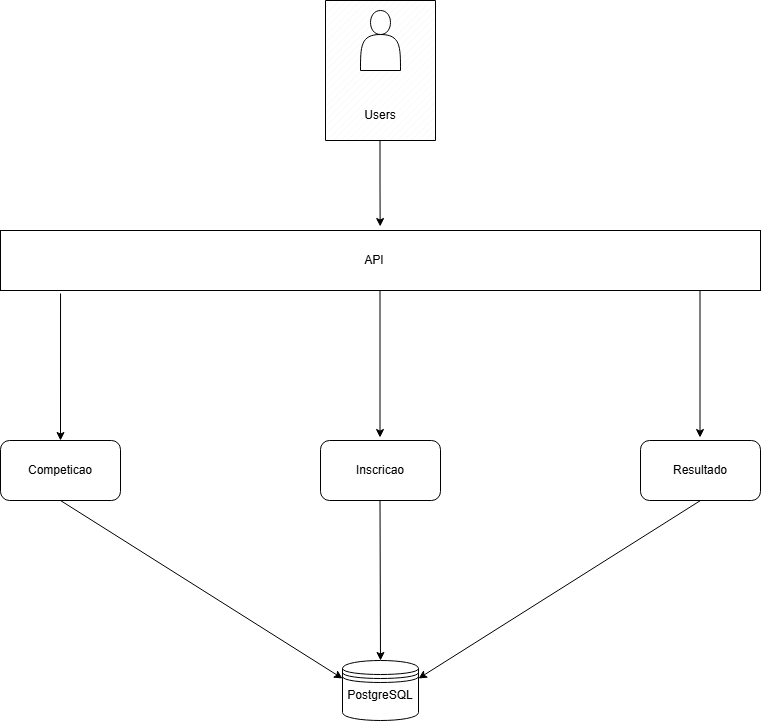

The diagram above was exported from draw.io. Its source (the exported page's mxGraphModel, read from the mxfile embedded in the PNG):
<mxGraphModel dx="1381" dy="790" grid="1" gridSize="10" guides="1" tooltips="1" connect="1" arrows="1" fold="1" page="1" pageScale="1" pageWidth="827" pageHeight="1169" math="0" shadow="0">
  <root>
    <mxCell id="0" />
    <mxCell id="1" parent="0" />
    <mxCell id="3K4BGn5sS5vfrlSsXnkh-3" value="" style="verticalLabelPosition=bottom;verticalAlign=top;html=1;shape=mxgraph.basic.patternFillRect;fillStyle=diag;step=5;fillStrokeWidth=0.2;fillStrokeColor=#dddddd;" vertex="1" parent="1">
      <mxGeometry x="365" y="40" width="110" height="140" as="geometry" />
    </mxCell>
    <mxCell id="3K4BGn5sS5vfrlSsXnkh-1" value="" style="shape=actor;whiteSpace=wrap;html=1;" vertex="1" parent="1">
      <mxGeometry x="400" y="50" width="40" height="60" as="geometry" />
    </mxCell>
    <mxCell id="3K4BGn5sS5vfrlSsXnkh-2" value="" style="shape=datastore;whiteSpace=wrap;html=1;" vertex="1" parent="1">
      <mxGeometry x="382" y="700" width="76" height="60" as="geometry" />
    </mxCell>
    <mxCell id="3K4BGn5sS5vfrlSsXnkh-6" value="Users" style="text;html=1;whiteSpace=wrap;strokeColor=none;fillColor=none;align=center;verticalAlign=middle;rounded=0;" vertex="1" parent="1">
      <mxGeometry x="390" y="140" width="60" height="30" as="geometry" />
    </mxCell>
    <mxCell id="3K4BGn5sS5vfrlSsXnkh-7" value="" style="rounded=0;whiteSpace=wrap;html=1;" vertex="1" parent="1">
      <mxGeometry x="40" y="270" width="760" height="60" as="geometry" />
    </mxCell>
    <mxCell id="3K4BGn5sS5vfrlSsXnkh-8" value="API" style="text;html=1;whiteSpace=wrap;strokeColor=none;fillColor=none;align=center;verticalAlign=middle;rounded=0;" vertex="1" parent="1">
      <mxGeometry x="384" y="285" width="60" height="30" as="geometry" />
    </mxCell>
    <mxCell id="3K4BGn5sS5vfrlSsXnkh-9" style="edgeStyle=orthogonalEdgeStyle;rounded=0;orthogonalLoop=1;jettySize=auto;html=1;entryX=0.491;entryY=-0.067;entryDx=0;entryDy=0;entryPerimeter=0;" edge="1" parent="1">
      <mxGeometry relative="1" as="geometry">
        <mxPoint x="419.5" y="180" as="sourcePoint" />
        <mxPoint x="419.65999999999985" y="265.98" as="targetPoint" />
      </mxGeometry>
    </mxCell>
    <mxCell id="3K4BGn5sS5vfrlSsXnkh-10" value="PostgreSQL" style="text;html=1;whiteSpace=wrap;strokeColor=none;fillColor=none;align=center;verticalAlign=middle;rounded=0;" vertex="1" parent="1">
      <mxGeometry x="390" y="720" width="60" height="30" as="geometry" />
    </mxCell>
    <mxCell id="3K4BGn5sS5vfrlSsXnkh-11" value="Competicao" style="rounded=1;whiteSpace=wrap;html=1;" vertex="1" parent="1">
      <mxGeometry x="40" y="480" width="120" height="60" as="geometry" />
    </mxCell>
    <mxCell id="3K4BGn5sS5vfrlSsXnkh-12" value="Inscricao" style="rounded=1;whiteSpace=wrap;html=1;" vertex="1" parent="1">
      <mxGeometry x="360" y="480" width="120" height="60" as="geometry" />
    </mxCell>
    <mxCell id="3K4BGn5sS5vfrlSsXnkh-13" value="Resultado" style="rounded=1;whiteSpace=wrap;html=1;" vertex="1" parent="1">
      <mxGeometry x="680" y="480" width="120" height="60" as="geometry" />
    </mxCell>
    <mxCell id="3K4BGn5sS5vfrlSsXnkh-14" value="" style="endArrow=classic;html=1;rounded=0;exitX=0.079;exitY=1.05;exitDx=0;exitDy=0;exitPerimeter=0;entryX=0.5;entryY=0;entryDx=0;entryDy=0;" edge="1" parent="1" source="3K4BGn5sS5vfrlSsXnkh-7" target="3K4BGn5sS5vfrlSsXnkh-11">
      <mxGeometry width="50" height="50" relative="1" as="geometry">
        <mxPoint x="390" y="630" as="sourcePoint" />
        <mxPoint x="440" y="580" as="targetPoint" />
      </mxGeometry>
    </mxCell>
    <mxCell id="3K4BGn5sS5vfrlSsXnkh-15" value="" style="endArrow=classic;html=1;rounded=0;exitX=0.079;exitY=1.05;exitDx=0;exitDy=0;exitPerimeter=0;entryX=0.5;entryY=0;entryDx=0;entryDy=0;" edge="1" parent="1">
      <mxGeometry width="50" height="50" relative="1" as="geometry">
        <mxPoint x="419.5" y="330" as="sourcePoint" />
        <mxPoint x="419.5" y="477" as="targetPoint" />
      </mxGeometry>
    </mxCell>
    <mxCell id="3K4BGn5sS5vfrlSsXnkh-16" value="" style="endArrow=classic;html=1;rounded=0;exitX=0.079;exitY=1.05;exitDx=0;exitDy=0;exitPerimeter=0;entryX=0.5;entryY=0;entryDx=0;entryDy=0;" edge="1" parent="1">
      <mxGeometry width="50" height="50" relative="1" as="geometry">
        <mxPoint x="739.5" y="330" as="sourcePoint" />
        <mxPoint x="739.5" y="477" as="targetPoint" />
      </mxGeometry>
    </mxCell>
    <mxCell id="3K4BGn5sS5vfrlSsXnkh-17" value="" style="endArrow=classic;html=1;rounded=0;exitX=0.5;exitY=1;exitDx=0;exitDy=0;entryX=0;entryY=0.3;entryDx=0;entryDy=0;" edge="1" parent="1" source="3K4BGn5sS5vfrlSsXnkh-11" target="3K4BGn5sS5vfrlSsXnkh-2">
      <mxGeometry width="50" height="50" relative="1" as="geometry">
        <mxPoint x="190" y="640" as="sourcePoint" />
        <mxPoint x="190" y="787" as="targetPoint" />
      </mxGeometry>
    </mxCell>
    <mxCell id="3K4BGn5sS5vfrlSsXnkh-18" value="" style="endArrow=classic;html=1;rounded=0;exitX=0.079;exitY=1.05;exitDx=0;exitDy=0;exitPerimeter=0;entryX=0.5;entryY=0;entryDx=0;entryDy=0;" edge="1" parent="1" target="3K4BGn5sS5vfrlSsXnkh-2">
      <mxGeometry width="50" height="50" relative="1" as="geometry">
        <mxPoint x="419.5" y="540" as="sourcePoint" />
        <mxPoint x="419.5" y="687" as="targetPoint" />
      </mxGeometry>
    </mxCell>
    <mxCell id="3K4BGn5sS5vfrlSsXnkh-19" value="" style="endArrow=classic;html=1;rounded=0;exitX=0.5;exitY=1;exitDx=0;exitDy=0;entryX=1;entryY=0.3;entryDx=0;entryDy=0;" edge="1" parent="1" source="3K4BGn5sS5vfrlSsXnkh-13" target="3K4BGn5sS5vfrlSsXnkh-2">
      <mxGeometry width="50" height="50" relative="1" as="geometry">
        <mxPoint x="630" y="610" as="sourcePoint" />
        <mxPoint x="630.5" y="770" as="targetPoint" />
      </mxGeometry>
    </mxCell>
  </root>
</mxGraphModel>